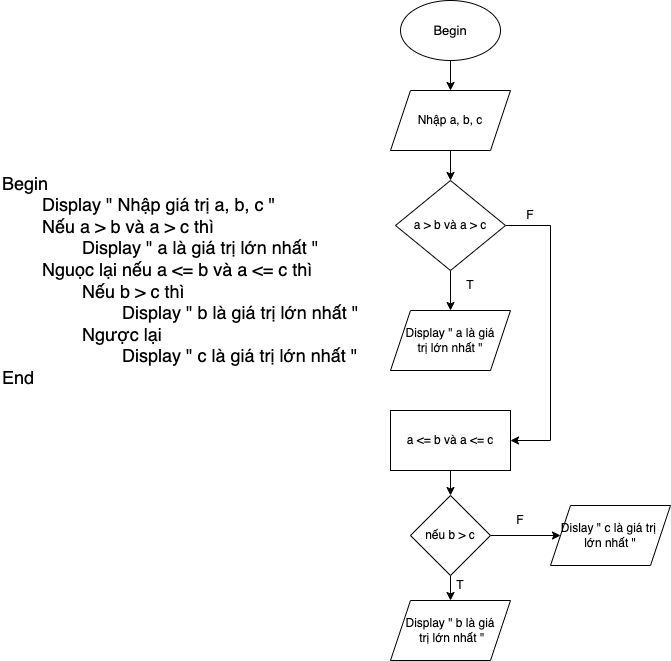

The diagram above was exported from draw.io. Its source (the exported page's mxGraphModel, read from the mxfile embedded in the PNG):
<mxGraphModel dx="1420" dy="926" grid="1" gridSize="10" guides="1" tooltips="1" connect="1" arrows="1" fold="1" page="1" pageScale="1" pageWidth="827" pageHeight="1169" math="0" shadow="0">
  <root>
    <mxCell id="0" />
    <mxCell id="1" parent="0" />
    <mxCell id="hRVbCzc91Ekiarxe-RJP-1" value="&lt;font style=&quot;font-size: 18px;&quot;&gt;Begin&lt;/font&gt;&lt;div style=&quot;font-size: 18px;&quot;&gt;&lt;font style=&quot;font-size: 18px;&quot;&gt;&lt;span style=&quot;white-space: pre;&quot;&gt;&#09;&lt;/span&gt;Display &quot; Nhập giá trị a, b, c &quot;&lt;br&gt;&lt;/font&gt;&lt;/div&gt;&lt;div style=&quot;font-size: 18px;&quot;&gt;&lt;font style=&quot;font-size: 18px;&quot;&gt;&lt;span style=&quot;white-space: pre;&quot;&gt;&#09;&lt;/span&gt;Nếu a &amp;gt; b và a &amp;gt; c thì&lt;br&gt;&lt;/font&gt;&lt;/div&gt;&lt;div style=&quot;font-size: 18px;&quot;&gt;&lt;font style=&quot;font-size: 18px;&quot;&gt;&lt;span style=&quot;white-space: pre;&quot;&gt;&#09;&lt;/span&gt;&lt;span style=&quot;white-space: pre;&quot;&gt;&#09;&lt;/span&gt;Display &quot; a là giá trị lớn nhất &quot;&lt;br&gt;&lt;/font&gt;&lt;/div&gt;&lt;div style=&quot;font-size: 18px;&quot;&gt;&lt;font style=&quot;font-size: 18px;&quot;&gt;&lt;span style=&quot;white-space: pre;&quot;&gt;&#09;&lt;/span&gt;Nguọc lại nếu a &amp;lt;= b và a &amp;lt;= c thì&lt;br&gt;&lt;/font&gt;&lt;/div&gt;&lt;div style=&quot;font-size: 18px;&quot;&gt;&lt;font style=&quot;font-size: 18px;&quot;&gt;&lt;span style=&quot;white-space: pre;&quot;&gt;&#09;&lt;span style=&quot;white-space: pre;&quot;&gt;&#09;&lt;/span&gt;&lt;/span&gt;Nếu b &amp;gt; c thì&lt;br&gt;&lt;/font&gt;&lt;/div&gt;&lt;div style=&quot;font-size: 18px;&quot;&gt;&lt;font style=&quot;font-size: 18px;&quot;&gt;&lt;span style=&quot;white-space: pre;&quot;&gt;&#09;&lt;/span&gt;&lt;span style=&quot;white-space: pre;&quot;&gt;&#09;&lt;/span&gt;&lt;span style=&quot;white-space: pre;&quot;&gt;&#09;&lt;/span&gt;Display &quot; b là giá trị lớn nhất &quot;&lt;br&gt;&lt;/font&gt;&lt;/div&gt;&lt;div style=&quot;font-size: 18px;&quot;&gt;&lt;font style=&quot;font-size: 18px;&quot;&gt;&lt;span style=&quot;white-space: pre;&quot;&gt;&#09;&lt;/span&gt;&lt;span style=&quot;white-space: pre;&quot;&gt;&#09;&lt;/span&gt;Ngược lại&amp;nbsp;&lt;br&gt;&lt;/font&gt;&lt;/div&gt;&lt;div style=&quot;font-size: 18px;&quot;&gt;&lt;font style=&quot;font-size: 18px;&quot;&gt;&lt;span style=&quot;white-space: pre;&quot;&gt;&#09;&lt;/span&gt;&lt;span style=&quot;white-space: pre;&quot;&gt;&#09;&lt;/span&gt;&lt;span style=&quot;white-space: pre;&quot;&gt;&#09;&lt;/span&gt;Display &quot; c là giá trị lớn nhất &quot;&lt;br&gt;&lt;/font&gt;&lt;/div&gt;&lt;div style=&quot;font-size: 18px;&quot;&gt;&lt;font style=&quot;font-size: 18px;&quot;&gt;End&lt;/font&gt;&lt;/div&gt;" style="text;html=1;align=left;verticalAlign=middle;whiteSpace=wrap;rounded=0;" vertex="1" parent="1">
      <mxGeometry x="50" y="210" width="370" height="320" as="geometry" />
    </mxCell>
    <mxCell id="hRVbCzc91Ekiarxe-RJP-4" value="" style="edgeStyle=orthogonalEdgeStyle;rounded=0;orthogonalLoop=1;jettySize=auto;html=1;" edge="1" parent="1" source="hRVbCzc91Ekiarxe-RJP-2" target="hRVbCzc91Ekiarxe-RJP-3">
      <mxGeometry relative="1" as="geometry" />
    </mxCell>
    <mxCell id="hRVbCzc91Ekiarxe-RJP-2" value="&lt;font style=&quot;font-size: 13px;&quot;&gt;Begin&lt;/font&gt;" style="ellipse;whiteSpace=wrap;html=1;" vertex="1" parent="1">
      <mxGeometry x="450" y="90" width="100" height="60" as="geometry" />
    </mxCell>
    <mxCell id="hRVbCzc91Ekiarxe-RJP-6" value="" style="edgeStyle=orthogonalEdgeStyle;rounded=0;orthogonalLoop=1;jettySize=auto;html=1;" edge="1" parent="1" source="hRVbCzc91Ekiarxe-RJP-3" target="hRVbCzc91Ekiarxe-RJP-5">
      <mxGeometry relative="1" as="geometry" />
    </mxCell>
    <mxCell id="hRVbCzc91Ekiarxe-RJP-3" value="Nhập a, b, c" style="shape=parallelogram;perimeter=parallelogramPerimeter;whiteSpace=wrap;html=1;fixedSize=1;" vertex="1" parent="1">
      <mxGeometry x="440" y="180" width="120" height="60" as="geometry" />
    </mxCell>
    <mxCell id="hRVbCzc91Ekiarxe-RJP-8" value="" style="edgeStyle=orthogonalEdgeStyle;rounded=0;orthogonalLoop=1;jettySize=auto;html=1;" edge="1" parent="1" source="hRVbCzc91Ekiarxe-RJP-5" target="hRVbCzc91Ekiarxe-RJP-7">
      <mxGeometry relative="1" as="geometry" />
    </mxCell>
    <mxCell id="hRVbCzc91Ekiarxe-RJP-13" value="" style="edgeStyle=orthogonalEdgeStyle;rounded=0;orthogonalLoop=1;jettySize=auto;html=1;" edge="1" parent="1" source="hRVbCzc91Ekiarxe-RJP-5" target="hRVbCzc91Ekiarxe-RJP-12">
      <mxGeometry relative="1" as="geometry">
        <Array as="points">
          <mxPoint x="600" y="315" />
          <mxPoint x="600" y="530" />
        </Array>
      </mxGeometry>
    </mxCell>
    <mxCell id="hRVbCzc91Ekiarxe-RJP-5" value="a &amp;gt; b và a &amp;gt; c" style="rhombus;whiteSpace=wrap;html=1;" vertex="1" parent="1">
      <mxGeometry x="445" y="270" width="110" height="90" as="geometry" />
    </mxCell>
    <mxCell id="hRVbCzc91Ekiarxe-RJP-7" value="Display &quot; a là giá&lt;div&gt;trị lớn nhất &quot;&lt;/div&gt;" style="shape=parallelogram;perimeter=parallelogramPerimeter;whiteSpace=wrap;html=1;fixedSize=1;" vertex="1" parent="1">
      <mxGeometry x="440" y="400" width="120" height="60" as="geometry" />
    </mxCell>
    <mxCell id="hRVbCzc91Ekiarxe-RJP-9" value="T" style="text;html=1;align=center;verticalAlign=middle;whiteSpace=wrap;rounded=0;" vertex="1" parent="1">
      <mxGeometry x="490" y="360" width="60" height="30" as="geometry" />
    </mxCell>
    <mxCell id="hRVbCzc91Ekiarxe-RJP-16" value="" style="edgeStyle=orthogonalEdgeStyle;rounded=0;orthogonalLoop=1;jettySize=auto;html=1;" edge="1" parent="1" source="hRVbCzc91Ekiarxe-RJP-12" target="hRVbCzc91Ekiarxe-RJP-15">
      <mxGeometry relative="1" as="geometry" />
    </mxCell>
    <mxCell id="hRVbCzc91Ekiarxe-RJP-12" value="&lt;meta charset=&quot;utf-8&quot;&gt;&lt;span style=&quot;color: rgb(0, 0, 0); font-family: Helvetica; font-size: 12px; font-style: normal; font-variant-ligatures: normal; font-variant-caps: normal; font-weight: 400; letter-spacing: normal; orphans: 2; text-align: center; text-indent: 0px; text-transform: none; widows: 2; word-spacing: 0px; -webkit-text-stroke-width: 0px; white-space: normal; background-color: rgb(251, 251, 251); text-decoration-thickness: initial; text-decoration-style: initial; text-decoration-color: initial; display: inline !important; float: none;&quot;&gt;a &amp;lt;= b và a &amp;lt;= c&lt;/span&gt;" style="whiteSpace=wrap;html=1;" vertex="1" parent="1">
      <mxGeometry x="440" y="500" width="120" height="60" as="geometry" />
    </mxCell>
    <mxCell id="hRVbCzc91Ekiarxe-RJP-14" value="F" style="text;html=1;align=center;verticalAlign=middle;whiteSpace=wrap;rounded=0;" vertex="1" parent="1">
      <mxGeometry x="550" y="290" width="60" height="30" as="geometry" />
    </mxCell>
    <mxCell id="hRVbCzc91Ekiarxe-RJP-18" value="" style="edgeStyle=orthogonalEdgeStyle;rounded=0;orthogonalLoop=1;jettySize=auto;html=1;" edge="1" parent="1" source="hRVbCzc91Ekiarxe-RJP-15" target="hRVbCzc91Ekiarxe-RJP-17">
      <mxGeometry relative="1" as="geometry" />
    </mxCell>
    <mxCell id="hRVbCzc91Ekiarxe-RJP-21" value="" style="edgeStyle=orthogonalEdgeStyle;rounded=0;orthogonalLoop=1;jettySize=auto;html=1;" edge="1" parent="1" source="hRVbCzc91Ekiarxe-RJP-15" target="hRVbCzc91Ekiarxe-RJP-20">
      <mxGeometry relative="1" as="geometry" />
    </mxCell>
    <mxCell id="hRVbCzc91Ekiarxe-RJP-15" value="nếu b &amp;gt; c" style="rhombus;whiteSpace=wrap;html=1;" vertex="1" parent="1">
      <mxGeometry x="460" y="585" width="80" height="80" as="geometry" />
    </mxCell>
    <mxCell id="hRVbCzc91Ekiarxe-RJP-17" value="Display &quot; b là giá&lt;div&gt;&amp;nbsp;trị lớn nhất &quot;&lt;/div&gt;" style="shape=parallelogram;perimeter=parallelogramPerimeter;whiteSpace=wrap;html=1;fixedSize=1;" vertex="1" parent="1">
      <mxGeometry x="440" y="690" width="120" height="60" as="geometry" />
    </mxCell>
    <mxCell id="hRVbCzc91Ekiarxe-RJP-19" value="T" style="text;html=1;align=center;verticalAlign=middle;whiteSpace=wrap;rounded=0;" vertex="1" parent="1">
      <mxGeometry x="480" y="660" width="60" height="30" as="geometry" />
    </mxCell>
    <mxCell id="hRVbCzc91Ekiarxe-RJP-20" value="Dislay &quot; c là giá trị&amp;nbsp;&lt;div&gt;lớn nhất &quot;&lt;/div&gt;" style="shape=parallelogram;perimeter=parallelogramPerimeter;whiteSpace=wrap;html=1;fixedSize=1;" vertex="1" parent="1">
      <mxGeometry x="600" y="595" width="120" height="60" as="geometry" />
    </mxCell>
    <mxCell id="hRVbCzc91Ekiarxe-RJP-22" value="F" style="text;html=1;align=center;verticalAlign=middle;whiteSpace=wrap;rounded=0;" vertex="1" parent="1">
      <mxGeometry x="540" y="595" width="60" height="30" as="geometry" />
    </mxCell>
  </root>
</mxGraphModel>